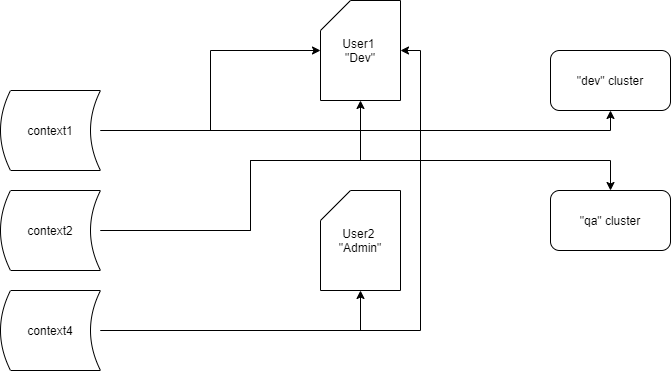

The diagram above was exported from draw.io. Its source (the exported page's mxGraphModel, read from the mxfile embedded in the PNG):
<mxGraphModel dx="1024" dy="584" grid="1" gridSize="10" guides="1" tooltips="1" connect="1" arrows="1" fold="1" page="1" pageScale="1" pageWidth="1169" pageHeight="827" math="0" shadow="0">
  <root>
    <mxCell id="dOH0JrLkVPe1GWl6Rdxt-0" />
    <mxCell id="dOH0JrLkVPe1GWl6Rdxt-1" parent="dOH0JrLkVPe1GWl6Rdxt-0" />
    <mxCell id="dOH0JrLkVPe1GWl6Rdxt-2" value="&quot;dev&quot; cluster" style="rounded=1;whiteSpace=wrap;html=1;" parent="dOH0JrLkVPe1GWl6Rdxt-1" vertex="1">
      <mxGeometry x="670" y="80" width="120" height="60" as="geometry" />
    </mxCell>
    <mxCell id="dOH0JrLkVPe1GWl6Rdxt-3" value="&quot;qa&quot; cluster" style="rounded=1;whiteSpace=wrap;html=1;" parent="dOH0JrLkVPe1GWl6Rdxt-1" vertex="1">
      <mxGeometry x="670" y="220" width="120" height="60" as="geometry" />
    </mxCell>
    <mxCell id="dOH0JrLkVPe1GWl6Rdxt-4" value="User1&amp;nbsp;&lt;br&gt;&quot;Dev&quot;" style="shape=card;whiteSpace=wrap;html=1;" parent="dOH0JrLkVPe1GWl6Rdxt-1" vertex="1">
      <mxGeometry x="440" y="30" width="80" height="100" as="geometry" />
    </mxCell>
    <mxCell id="dOH0JrLkVPe1GWl6Rdxt-5" value="User2&amp;nbsp;&lt;br&gt;&quot;Admin&quot;" style="shape=card;whiteSpace=wrap;html=1;" parent="dOH0JrLkVPe1GWl6Rdxt-1" vertex="1">
      <mxGeometry x="440" y="220" width="80" height="100" as="geometry" />
    </mxCell>
    <mxCell id="dOH0JrLkVPe1GWl6Rdxt-7" style="edgeStyle=orthogonalEdgeStyle;rounded=0;orthogonalLoop=1;jettySize=auto;html=1;" parent="dOH0JrLkVPe1GWl6Rdxt-1" source="dOH0JrLkVPe1GWl6Rdxt-6" target="dOH0JrLkVPe1GWl6Rdxt-4" edge="1">
      <mxGeometry relative="1" as="geometry" />
    </mxCell>
    <mxCell id="dOH0JrLkVPe1GWl6Rdxt-8" style="edgeStyle=orthogonalEdgeStyle;rounded=0;orthogonalLoop=1;jettySize=auto;html=1;" parent="dOH0JrLkVPe1GWl6Rdxt-1" source="dOH0JrLkVPe1GWl6Rdxt-6" target="dOH0JrLkVPe1GWl6Rdxt-2" edge="1">
      <mxGeometry relative="1" as="geometry">
        <Array as="points">
          <mxPoint x="730" y="160" />
        </Array>
      </mxGeometry>
    </mxCell>
    <mxCell id="dOH0JrLkVPe1GWl6Rdxt-6" value="context1" style="shape=dataStorage;whiteSpace=wrap;html=1;" parent="dOH0JrLkVPe1GWl6Rdxt-1" vertex="1">
      <mxGeometry x="120" y="120" width="100" height="80" as="geometry" />
    </mxCell>
    <mxCell id="dOH0JrLkVPe1GWl6Rdxt-10" style="edgeStyle=orthogonalEdgeStyle;rounded=0;orthogonalLoop=1;jettySize=auto;html=1;" parent="dOH0JrLkVPe1GWl6Rdxt-1" source="dOH0JrLkVPe1GWl6Rdxt-9" target="dOH0JrLkVPe1GWl6Rdxt-4" edge="1">
      <mxGeometry relative="1" as="geometry">
        <Array as="points">
          <mxPoint x="370" y="260" />
          <mxPoint x="370" y="190" />
          <mxPoint x="480" y="190" />
        </Array>
      </mxGeometry>
    </mxCell>
    <mxCell id="dOH0JrLkVPe1GWl6Rdxt-11" style="edgeStyle=orthogonalEdgeStyle;rounded=0;orthogonalLoop=1;jettySize=auto;html=1;entryX=0.5;entryY=0;entryDx=0;entryDy=0;" parent="dOH0JrLkVPe1GWl6Rdxt-1" source="dOH0JrLkVPe1GWl6Rdxt-9" target="dOH0JrLkVPe1GWl6Rdxt-3" edge="1">
      <mxGeometry relative="1" as="geometry">
        <Array as="points">
          <mxPoint x="370" y="260" />
          <mxPoint x="370" y="190" />
          <mxPoint x="730" y="190" />
        </Array>
      </mxGeometry>
    </mxCell>
    <mxCell id="dOH0JrLkVPe1GWl6Rdxt-9" value="context2" style="shape=dataStorage;whiteSpace=wrap;html=1;" parent="dOH0JrLkVPe1GWl6Rdxt-1" vertex="1">
      <mxGeometry x="120" y="220" width="100" height="80" as="geometry" />
    </mxCell>
    <mxCell id="dOH0JrLkVPe1GWl6Rdxt-13" style="edgeStyle=orthogonalEdgeStyle;rounded=0;orthogonalLoop=1;jettySize=auto;html=1;entryX=1;entryY=0.5;entryDx=0;entryDy=0;entryPerimeter=0;" parent="dOH0JrLkVPe1GWl6Rdxt-1" source="dOH0JrLkVPe1GWl6Rdxt-12" target="dOH0JrLkVPe1GWl6Rdxt-4" edge="1">
      <mxGeometry relative="1" as="geometry" />
    </mxCell>
    <mxCell id="dOH0JrLkVPe1GWl6Rdxt-14" style="edgeStyle=orthogonalEdgeStyle;rounded=0;orthogonalLoop=1;jettySize=auto;html=1;entryX=0.5;entryY=1;entryDx=0;entryDy=0;entryPerimeter=0;" parent="dOH0JrLkVPe1GWl6Rdxt-1" source="dOH0JrLkVPe1GWl6Rdxt-12" target="dOH0JrLkVPe1GWl6Rdxt-5" edge="1">
      <mxGeometry relative="1" as="geometry" />
    </mxCell>
    <mxCell id="dOH0JrLkVPe1GWl6Rdxt-12" value="context4" style="shape=dataStorage;whiteSpace=wrap;html=1;" parent="dOH0JrLkVPe1GWl6Rdxt-1" vertex="1">
      <mxGeometry x="120" y="320" width="100" height="80" as="geometry" />
    </mxCell>
  </root>
</mxGraphModel>